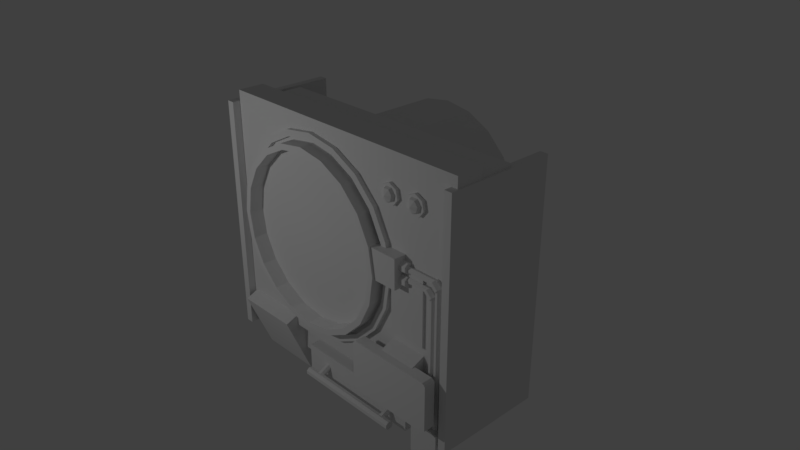 # Source: RadarMonitorsNew2.blend  (saved by Blender 2.79.0; exported with 4.5.12 LTS)
import bpy
from mathutils import Matrix  # noqa: F401  (used for matrix-valued properties, if any)

bpy.ops.wm.read_factory_settings(use_empty=True)
scene = bpy.context.scene
scene.name = 'Scene'

# ---- collections
col_collection_1 = bpy.data.collections.new('Collection 1'); scene.collection.children.link(col_collection_1)

# ---- world
world_world = bpy.data.worlds.new('World'); scene.world = world_world
world_world.color = (0.05088, 0.05088, 0.05088)
world_world.use_sun_shadow = False
world_world.sun_shadow_jitter_overblur = 0.0
world_world.cycles.sampling_method = 'MANUAL'

# ---- cameras
cam_camera = bpy.data.cameras.new('Camera')
cam_camera.clip_end = 100.0
cam_camera.lens = 35.0
cam_camera.sensor_width = 32.0
cam_camera.sensor_height = 18.0
cam_camera.ortho_scale = 7.314
cam_camera.dof.focus_distance = 0.0
cam_camera.dof.aperture_fstop = 128.0

# ---- lights
light_lamp = bpy.data.lights.new('Lamp', 'POINT')
light_lamp.transmission_factor = 0.0
light_lamp.cutoff_distance = 30.0
light_lamp.energy = 100.0
light_lamp.shadow_buffer_clip_start = 1.001
light_lamp.shadow_soft_size = 0.1
light_lamp.shadow_maximum_resolution = 0.006
light_lamp.use_absolute_resolution = True

# ---- meshes
me_cube_015 = bpy.data.meshes.new('Cube.015')
me_cube_015.from_pydata([(-1.0, -1.0, -1.0), (-1.0, -1.0, 1.0), (-1.0, 1.0, -1.0), (-1.0, 1.0, 1.0), (1.0, -1.0, -1.0), (1.0, -1.0, 1.0), (1.0, 1.0, -1.0), (1.0, 1.0, 1.0)], [], [(0, 1, 3, 2), (2, 3, 7, 6), (6, 7, 5, 4), (4, 5, 1, 0), (2, 6, 4, 0), (7, 3, 1, 5)])
me_cube_015.use_remesh_preserve_volume = False
me_cube_015.use_remesh_preserve_attributes = False
me_cube_015.use_mirror_vertex_groups = False
me_cube_015.update()
me_cylinder_020 = bpy.data.meshes.new('Cylinder.020')
me_cylinder_020.from_pydata([(0.0, 1.0, -1.0), (0.0, 1.0, 1.0), (0.7818, 0.6235, -1.0), (0.7818, 0.6235, 1.0), (0.9749, -0.2225, -1.0), (0.9749, -0.2225, 1.0), (0.4339, -0.901, -1.0), (0.4339, -0.901, 1.0), (-0.4339, -0.901, -1.0), (-0.4339, -0.901, 1.0), (-0.9749, -0.2225, -1.0), (-0.9749, -0.2225, 1.0), (-0.7818, 0.6235, -1.0), (-0.7818, 0.6235, 1.0)], [], [(0, 1, 3, 2), (2, 3, 5, 4), (4, 5, 7, 6), (6, 7, 9, 8), (8, 9, 11, 10), (3, 1, 13, 11, 9, 7, 5), (10, 11, 13, 12), (12, 13, 1, 0), (0, 2, 4, 6, 8, 10, 12)])
me_cylinder_020.use_remesh_preserve_volume = False
me_cylinder_020.use_remesh_preserve_attributes = False
me_cylinder_020.use_mirror_vertex_groups = False
me_cylinder_020.update()
me_cylinder_017 = bpy.data.meshes.new('Cylinder.017')
me_cylinder_017.from_pydata([(0.0, 1.0, -1.0), (0.0, 1.0, 1.0), (0.7818, 0.6235, -1.0), (0.7818, 0.6235, 1.0), (0.9749, -0.2225, -1.0), (0.9749, -0.2225, 1.0), (0.4339, -0.901, -1.0), (0.4339, -0.901, 1.0), (-0.4339, -0.901, -1.0), (-0.4339, -0.901, 1.0), (-0.9749, -0.2225, -1.0), (-0.9749, -0.2225, 1.0), (-0.7818, 0.6235, -1.0), (-0.7818, 0.6235, 1.0)], [], [(0, 1, 3, 2), (2, 3, 5, 4), (4, 5, 7, 6), (6, 7, 9, 8), (8, 9, 11, 10), (3, 1, 13, 11, 9, 7, 5), (10, 11, 13, 12), (12, 13, 1, 0), (0, 2, 4, 6, 8, 10, 12)])
me_cylinder_017.use_remesh_preserve_volume = False
me_cylinder_017.use_remesh_preserve_attributes = False
me_cylinder_017.use_mirror_vertex_groups = False
me_cylinder_017.update()
me_sphere = bpy.data.meshes.new('Sphere')
me_sphere.from_pydata([(0.0, 0.7071, 0.7071), (0.0, 1.0, -4.371e-08), (0.0, 0.7071, -0.7071), (0.5528, 0.4409, 0.7071), (0.7818, 0.6235, -4.371e-08), (0.5528, 0.4409, -0.7071), (0.6894, -0.1573, 0.7071), (0.9749, -0.2225, -4.371e-08), (0.6894, -0.1573, -0.7071), (0.3068, -0.6371, 0.7071), (0.4339, -0.901, -4.371e-08), (0.3068, -0.6371, -0.7071), (-0.3068, -0.6371, 0.7071), (-0.4339, -0.901, -4.371e-08), (-0.3068, -0.6371, -0.7071), (-8.523e-08, -1.069e-07, 1.0), (-0.6894, -0.1573, 0.7071), (-0.9749, -0.2225, -4.371e-08), (-0.6894, -0.1573, -0.7071), (-0.5528, 0.4409, 0.7071), (-0.7818, 0.6235, -4.371e-08), (-0.5528, 0.4409, -0.7071), (0.0, -8.742e-08, -1.0)], [], [(1, 0, 3, 4), (2, 1, 4, 5), (0, 15, 3), (22, 2, 5), (5, 4, 7, 8), (3, 15, 6), (22, 5, 8), (4, 3, 6, 7), (8, 7, 10, 11), (6, 15, 9), (22, 8, 11), (7, 6, 9, 10), (10, 9, 12, 13), (11, 10, 13, 14), (9, 15, 12), (22, 11, 14), (22, 14, 18), (13, 12, 16, 17), (14, 13, 17, 18), (12, 15, 16), (22, 18, 21), (17, 16, 19, 20), (18, 17, 20, 21), (16, 15, 19), (22, 21, 2), (20, 19, 0, 1), (21, 20, 1, 2), (19, 15, 0)])
me_sphere.use_remesh_preserve_volume = False
me_sphere.use_remesh_preserve_attributes = False
me_sphere.use_mirror_vertex_groups = False
me_sphere.update()
me_cube_012 = bpy.data.meshes.new('Cube.012')
me_cube_012.from_pydata([(-0.9736, -1.0, -0.9482), (-0.9736, -1.0, 0.9482), (-0.9736, 1.0, -0.9482), (-0.9736, 1.0, 0.9482), (0.9736, -1.0, -0.9482), (0.9736, -1.0, 0.9482), (0.9736, 1.0, -0.9482), (0.9736, 1.0, 0.9482), (0.9283, 1.0, -1.0), (0.9283, 1.0, 1.0), (0.9283, -1.0, -1.0), (0.9283, -1.0, 1.0), (-0.9252, 1.0, -1.0), (-0.9252, -1.0, 1.0), (-0.9252, 1.0, 1.0), (-0.9252, -1.0, -1.0), (-1.0, -1.0, 0.8929), (-1.0, 1.0, 0.8929), (1.0, 1.0, 0.8929), (1.0, -1.0, 0.8929), (0.9283, -1.0, 0.8929), (0.9283, 1.0, 0.8929), (-0.9252, 1.0, 0.8929), (-0.9252, -1.0, 0.8929), (-1.0, 1.0, -0.8919), (1.0, 1.0, -0.8919), (1.0, -1.0, -0.8919), (0.9283, -1.0, -0.8919), (0.9283, 1.0, -0.8919), (-0.9252, 1.0, -0.8919), (-0.9252, -1.0, -0.8919), (-1.0, -1.0, -0.8919)], [], [(16, 1, 3, 17), (21, 9, 7, 18), (18, 7, 5, 19), (23, 13, 1, 16), (8, 6, 4, 10), (14, 3, 1, 13), (7, 9, 11, 5), (12, 8, 10, 15), (19, 5, 11, 20), (22, 14, 9, 21), (17, 3, 14, 22), (2, 12, 15, 0), (9, 14, 13, 11), (20, 11, 13, 23), (27, 20, 23, 30), (24, 17, 22, 29), (29, 22, 21, 28), (26, 19, 20, 27), (30, 23, 16, 31), (25, 18, 19, 26), (28, 21, 18, 25), (31, 16, 17, 24), (0, 31, 24, 2), (8, 28, 25, 6), (6, 25, 26, 4), (15, 30, 31, 0), (4, 26, 27, 10), (12, 29, 28, 8), (2, 24, 29, 12), (10, 27, 30, 15)])
me_cube_012.use_remesh_preserve_volume = False
me_cube_012.use_remesh_preserve_attributes = False
me_cube_012.use_mirror_vertex_groups = False
me_cube_012.update()
me_cube_011 = bpy.data.meshes.new('Cube.011')
me_cube_011.from_pydata([(-1.0, -1.0, -1.0), (-1.0, -1.0, 1.0), (-1.0, 1.0, -1.0), (-1.0, 1.0, 1.0), (1.0, -1.0, -1.0), (1.0, -1.0, 1.0), (1.0, 1.0, -1.0), (1.0, 1.0, 1.0)], [], [(0, 1, 3, 2), (2, 3, 7, 6), (6, 7, 5, 4), (4, 5, 1, 0), (2, 6, 4, 0), (7, 3, 1, 5)])
me_cube_011.use_remesh_preserve_volume = False
me_cube_011.use_remesh_preserve_attributes = False
me_cube_011.use_mirror_vertex_groups = False
me_cube_011.update()
me_cube_010 = bpy.data.meshes.new('Cube.010')
me_cube_010.from_pydata([(-1.0, -1.0, -1.0), (-1.0, -1.0, 1.0), (-1.0, 1.0, -1.0), (-1.0, 1.0, 1.0), (1.0, -1.0, -1.0), (1.0, -1.0, 1.0), (1.0, 1.0, -1.0), (1.0, 1.0, 1.0), (-0.5689, 1.0, -1.23), (-0.5689, 1.0, 1.23), (-0.5689, -1.0, -1.23), (-0.5689, -1.0, 1.23), (0.5556, 1.0, 1.23), (0.5556, -1.0, -1.23), (0.5556, 1.0, -1.23), (0.5556, -1.0, 1.23)], [], [(0, 1, 3, 2), (14, 12, 7, 6), (6, 7, 5, 4), (10, 11, 1, 0), (14, 6, 4, 13), (9, 3, 1, 11), (12, 9, 11, 15), (2, 8, 10, 0), (13, 15, 11, 10), (2, 3, 9, 8), (4, 5, 15, 13), (7, 12, 15, 5), (8, 14, 13, 10), (8, 9, 12, 14)])
me_cube_010.use_remesh_preserve_volume = False
me_cube_010.use_remesh_preserve_attributes = False
me_cube_010.use_mirror_vertex_groups = False
me_cube_010.update()
me_cylinder_007 = bpy.data.meshes.new('Cylinder.007')
me_cylinder_007.from_pydata([(0.0, 1.0, -1.0), (0.0, 1.0, 1.0), (0.7818, 0.6235, -1.0), (0.7818, 0.6235, 1.0), (0.9749, -0.2225, -1.0), (0.9749, -0.2225, 1.0), (0.4339, -0.901, -1.0), (0.4339, -0.901, 1.0), (-0.4339, -0.901, -1.0), (-0.4339, -0.901, 1.0), (-0.9749, -0.2225, -1.0), (-0.9749, -0.2225, 1.0), (-0.7818, 0.6235, -1.0), (-0.7818, 0.6235, 1.0)], [], [(0, 1, 3, 2), (2, 3, 5, 4), (4, 5, 7, 6), (6, 7, 9, 8), (8, 9, 11, 10), (3, 1, 13, 11, 9, 7, 5), (10, 11, 13, 12), (12, 13, 1, 0), (0, 2, 4, 6, 8, 10, 12)])
me_cylinder_007.use_remesh_preserve_volume = False
me_cylinder_007.use_remesh_preserve_attributes = False
me_cylinder_007.use_mirror_vertex_groups = False
me_cylinder_007.update()
me_cube_008 = bpy.data.meshes.new('Cube.008')
me_cube_008.from_pydata([(-1.0, -1.0, -1.0), (-1.0, -1.0, 1.0), (-1.0, 1.0, -1.0), (-1.0, 1.0, 1.0), (1.0, -1.0, -1.0), (1.0, -1.0, 1.0), (1.0, 1.0, -1.0), (1.0, 1.0, 1.0)], [], [(0, 1, 3, 2), (2, 3, 7, 6), (6, 7, 5, 4), (4, 5, 1, 0), (2, 6, 4, 0), (7, 3, 1, 5)])
me_cube_008.use_remesh_preserve_volume = False
me_cube_008.use_remesh_preserve_attributes = False
me_cube_008.use_mirror_vertex_groups = False
me_cube_008.update()
me_cube_006 = bpy.data.meshes.new('Cube.006')
me_cube_006.from_pydata([(-1.0, -1.0, -1.0), (-1.0, -1.0, 1.0), (-1.0, 1.0, -1.0), (-1.0, 1.0, 1.0), (1.0, -1.0, -1.0), (1.0, -1.0, 1.0), (1.0, 1.0, -1.0), (1.0, 1.0, 1.0)], [], [(0, 1, 3, 2), (2, 3, 7, 6), (6, 7, 5, 4), (4, 5, 1, 0), (2, 6, 4, 0), (7, 3, 1, 5)])
me_cube_006.use_remesh_preserve_volume = False
me_cube_006.use_remesh_preserve_attributes = False
me_cube_006.use_mirror_vertex_groups = False
me_cube_006.update()
me_cube_002 = bpy.data.meshes.new('Cube.002')
me_cube_002.from_pydata([(-1.0, -1.0, -1.0), (-1.0, -1.0, 1.0), (-1.0, 1.0, -1.0), (-1.0, 1.0, 1.0), (1.0, -1.0, -1.0), (1.0, -1.0, 1.0), (1.0, 1.0, -1.0), (1.0, 1.0, 1.0)], [], [(0, 1, 3, 2), (2, 3, 7, 6), (6, 7, 5, 4), (4, 5, 1, 0), (2, 6, 4, 0), (7, 3, 1, 5)])
me_cube_002.use_remesh_preserve_volume = False
me_cube_002.use_remesh_preserve_attributes = False
me_cube_002.use_mirror_vertex_groups = False
me_cube_002.update()
me_cube_003 = bpy.data.meshes.new('Cube.003')
me_cube_003.from_pydata([(-1.0, -1.0, -1.0), (-1.0, -1.0, 1.0), (-1.0, 1.0, -1.0), (-1.0, 1.0, 1.0), (1.0, -1.0, -1.0), (1.0, -1.0, 1.0), (1.0, 1.0, -1.0), (1.0, 1.0, 1.0)], [], [(0, 1, 3, 2), (2, 3, 7, 6), (6, 7, 5, 4), (4, 5, 1, 0), (2, 6, 4, 0), (7, 3, 1, 5)])
me_cube_003.use_remesh_preserve_volume = False
me_cube_003.use_remesh_preserve_attributes = False
me_cube_003.use_mirror_vertex_groups = False
me_cube_003.update()
me_cube_004 = bpy.data.meshes.new('Cube.004')
me_cube_004.from_pydata([(-1.0, -1.0, -1.0), (-1.0, -1.0, 1.0), (-1.0, 1.0, -1.0), (-1.0, 1.0, 1.0), (1.0, -1.0, -1.0), (1.0, -1.0, 1.0), (1.0, 1.0, -1.0), (1.0, 1.0, 1.0)], [], [(0, 1, 3, 2), (2, 3, 7, 6), (6, 7, 5, 4), (4, 5, 1, 0), (2, 6, 4, 0), (7, 3, 1, 5)])
me_cube_004.use_remesh_preserve_volume = False
me_cube_004.use_remesh_preserve_attributes = False
me_cube_004.use_mirror_vertex_groups = False
me_cube_004.update()
me_cube_007 = bpy.data.meshes.new('Cube.007')
me_cube_007.from_pydata([(-1.0, -1.0, -1.0), (-1.0, -1.0, 1.0), (-1.0, 1.0, -1.0), (-1.0, 1.0, 1.0), (1.0, -1.0, -1.0), (1.0, -1.0, 1.0), (1.0, 1.0, -1.0), (1.0, 1.0, 1.0)], [], [(0, 1, 3, 2), (2, 3, 7, 6), (6, 7, 5, 4), (4, 5, 1, 0), (2, 6, 4, 0), (7, 3, 1, 5)])
me_cube_007.use_remesh_preserve_volume = False
me_cube_007.use_remesh_preserve_attributes = False
me_cube_007.use_mirror_vertex_groups = False
me_cube_007.update()
me_cylinder_005 = bpy.data.meshes.new('Cylinder.005')
me_cylinder_005.from_pydata([(0.0, 1.0, -1.0), (0.0, 1.0, 1.0), (0.309, 0.9511, -1.0), (0.309, 0.9511, 1.0), (0.5878, 0.809, -1.0), (0.5878, 0.809, 1.0), (0.809, 0.5878, -1.0), (0.809, 0.5878, 1.0), (0.9511, 0.309, -1.0), (0.9511, 0.309, 1.0), (1.0, -4.371e-08, -1.0), (1.0, -4.371e-08, 1.0), (0.9511, -0.309, -1.0), (0.9511, -0.309, 1.0), (0.809, -0.5878, -1.0), (0.809, -0.5878, 1.0), (0.5878, -0.809, -1.0), (0.5878, -0.809, 1.0), (0.309, -0.9511, -1.0), (0.309, -0.9511, 1.0), (-3.258e-07, -1.0, -1.0), (-3.258e-07, -1.0, 1.0), (-0.309, -0.9511, -1.0), (-0.309, -0.9511, 1.0), (-0.5878, -0.809, -1.0), (-0.5878, -0.809, 1.0), (-0.809, -0.5878, -1.0), (-0.809, -0.5878, 1.0), (-0.9511, -0.309, -1.0), (-0.9511, -0.309, 1.0), (-1.0, 9.656e-07, -1.0), (-1.0, 9.656e-07, 1.0), (-0.9511, 0.309, -1.0), (-0.9511, 0.309, 1.0), (-0.809, 0.5878, -1.0), (-0.809, 0.5878, 1.0), (-0.5878, 0.809, -1.0), (-0.5878, 0.809, 1.0), (-0.309, 0.9511, -1.0), (-0.309, 0.9511, 1.0), (3.717e-09, 0.936, -1.0), (0.2893, 0.8902, -1.0), (0.5502, 0.7573, -1.0), (0.7573, 0.5502, -1.0), (0.8902, 0.2893, -1.0), (0.936, -2.223e-08, -1.0), (0.8902, -0.2893, -1.0), (0.7573, -0.5502, -1.0), (0.5502, -0.7573, -1.0), (0.2893, -0.8902, -1.0), (-3.013e-07, -0.936, -1.0), (-0.2893, -0.8902, -1.0), (-0.5502, -0.7573, -1.0), (-0.7573, -0.5502, -1.0), (-0.8902, -0.2893, -1.0), (-0.936, 9.225e-07, -1.0), (-0.8902, 0.2893, -1.0), (-0.7573, 0.5502, -1.0), (-0.5502, 0.7573, -1.0), (-0.2893, 0.8902, -1.0), (1.788e-07, 0.936, 0.5266), (0.2893, 0.8902, 0.5266), (0.5502, 0.7573, 0.5266), (0.7573, 0.5502, 0.5266), (0.8902, 0.2893, 0.5266), (0.936, -3.061e-08, 0.5266), (0.8902, -0.2893, 0.5266), (0.7573, -0.5502, 0.5266), (0.5502, -0.7573, 0.5266), (0.2893, -0.8902, 0.5266), (-1.262e-07, -0.936, 0.5266), (-0.2893, -0.8902, 0.5266), (-0.5502, -0.7573, 0.5266), (-0.7573, -0.5502, 0.5266), (-0.8902, -0.2893, 0.5266), (-0.936, 9.141e-07, 0.5266), (-0.8902, 0.2893, 0.5266), (-0.7573, 0.5502, 0.5266), (-0.5502, 0.7573, 0.5266), (-0.2893, 0.8902, 0.5266)], [], [(0, 1, 3, 2), (2, 3, 5, 4), (4, 5, 7, 6), (6, 7, 9, 8), (8, 9, 11, 10), (10, 11, 13, 12), (12, 13, 15, 14), (14, 15, 17, 16), (16, 17, 19, 18), (18, 19, 21, 20), (20, 21, 23, 22), (22, 23, 25, 24), (24, 25, 27, 26), (26, 27, 29, 28), (28, 29, 31, 30), (30, 31, 33, 32), (32, 33, 35, 34), (34, 35, 37, 36), (3, 1, 39, 37, 35, 33, 31, 29, 27, 25, 23, 21, 19, 17, 15, 13, 11, 9, 7, 5), (36, 37, 39, 38), (38, 39, 1, 0), (8, 10, 45, 44), (52, 53, 73, 72), (18, 20, 50, 49), (28, 30, 55, 54), (38, 0, 40, 59), (4, 6, 43, 42), (14, 16, 48, 47), (0, 2, 41, 40), (24, 26, 53, 52), (34, 36, 58, 57), (10, 12, 46, 45), (20, 22, 51, 50), (30, 32, 56, 55), (6, 8, 44, 43), (16, 18, 49, 48), (26, 28, 54, 53), (36, 38, 59, 58), (2, 4, 42, 41), (12, 14, 47, 46), (22, 24, 52, 51), (32, 34, 57, 56), (60, 61, 62, 63, 64, 65, 66, 67, 68, 69, 70, 71, 72, 73, 74, 75, 76, 77, 78, 79), (45, 46, 66, 65), (53, 54, 74, 73), (46, 47, 67, 66), (54, 55, 75, 74), (47, 48, 68, 67), (40, 41, 61, 60), (55, 56, 76, 75), (48, 49, 69, 68), (41, 42, 62, 61), (56, 57, 77, 76), (49, 50, 70, 69), (42, 43, 63, 62), (57, 58, 78, 77), (50, 51, 71, 70), (43, 44, 64, 63), (58, 59, 79, 78), (51, 52, 72, 71), (44, 45, 65, 64), (59, 40, 60, 79)])
me_cylinder_005.use_remesh_preserve_volume = False
me_cylinder_005.use_remesh_preserve_attributes = False
me_cylinder_005.use_mirror_vertex_groups = False
me_cylinder_005.update()
me_cylinder_008 = bpy.data.meshes.new('Cylinder.008')
me_cylinder_008.from_pydata([(0.0, 1.0, -1.0), (0.0, 1.0, 1.0), (0.7818, 0.6235, -1.0), (0.7818, 0.6235, 1.0), (0.9749, -0.2225, -1.0), (0.9749, -0.2225, 1.0), (0.4339, -0.901, -1.0), (0.4339, -0.901, 1.0), (-0.4339, -0.901, -1.0), (-0.4339, -0.901, 1.0), (-0.9749, -0.2225, -1.0), (-0.9749, -0.2225, 1.0), (-0.7818, 0.6235, -1.0), (-0.7818, 0.6235, 1.0)], [], [(0, 1, 3, 2), (2, 3, 5, 4), (4, 5, 7, 6), (6, 7, 9, 8), (8, 9, 11, 10), (3, 1, 13, 11, 9, 7, 5), (10, 11, 13, 12), (12, 13, 1, 0), (0, 2, 4, 6, 8, 10, 12)])
me_cylinder_008.use_remesh_preserve_volume = False
me_cylinder_008.use_remesh_preserve_attributes = False
me_cylinder_008.use_mirror_vertex_groups = False
me_cylinder_008.update()
me_cylinder_009 = bpy.data.meshes.new('Cylinder.009')
me_cylinder_009.from_pydata([(0.0, 1.0, -1.0), (0.0, 1.0, 1.0), (0.7818, 0.6235, -1.0), (0.7818, 0.6235, 1.0), (0.9749, -0.2225, -1.0), (0.9749, -0.2225, 1.0), (0.4339, -0.901, -1.0), (0.4339, -0.901, 1.0), (-0.4339, -0.901, -1.0), (-0.4339, -0.901, 1.0), (-0.9749, -0.2225, -1.0), (-0.9749, -0.2225, 1.0), (-0.7818, 0.6235, -1.0), (-0.7818, 0.6235, 1.0)], [], [(0, 1, 3, 2), (2, 3, 5, 4), (4, 5, 7, 6), (6, 7, 9, 8), (8, 9, 11, 10), (3, 1, 13, 11, 9, 7, 5), (10, 11, 13, 12), (12, 13, 1, 0), (0, 2, 4, 6, 8, 10, 12)])
me_cylinder_009.use_remesh_preserve_volume = False
me_cylinder_009.use_remesh_preserve_attributes = False
me_cylinder_009.use_mirror_vertex_groups = False
me_cylinder_009.update()
me_cylinder_010 = bpy.data.meshes.new('Cylinder.010')
me_cylinder_010.from_pydata([(0.0, 1.0, -1.0), (0.0, 1.0, 1.0), (0.7818, 0.6235, -1.0), (0.7818, 0.6235, 1.0), (0.9749, -0.2225, -1.0), (0.9749, -0.2225, 1.0), (0.4339, -0.901, -1.0), (0.4339, -0.901, 1.0), (-0.4339, -0.901, -1.0), (-0.4339, -0.901, 1.0), (-0.9749, -0.2225, -1.0), (-0.9749, -0.2225, 1.0), (-0.7818, 0.6235, -1.0), (-0.7818, 0.6235, 1.0)], [], [(0, 1, 3, 2), (2, 3, 5, 4), (4, 5, 7, 6), (6, 7, 9, 8), (8, 9, 11, 10), (3, 1, 13, 11, 9, 7, 5), (10, 11, 13, 12), (12, 13, 1, 0), (0, 2, 4, 6, 8, 10, 12)])
me_cylinder_010.use_remesh_preserve_volume = False
me_cylinder_010.use_remesh_preserve_attributes = False
me_cylinder_010.use_mirror_vertex_groups = False
me_cylinder_010.update()
me_cylinder_011 = bpy.data.meshes.new('Cylinder.011')
me_cylinder_011.from_pydata([(0.0, 1.0, -1.0), (0.0, 1.0, 1.0), (0.7818, 0.6235, -1.0), (0.7818, 0.6235, 1.0), (0.9749, -0.2225, -1.0), (0.9749, -0.2225, 1.0), (0.4339, -0.901, -1.0), (0.4339, -0.901, 1.0), (-0.4339, -0.901, -1.0), (-0.4339, -0.901, 1.0), (-0.9749, -0.2225, -1.0), (-0.9749, -0.2225, 1.0), (-0.7818, 0.6235, -1.0), (-0.7818, 0.6235, 1.0)], [], [(0, 1, 3, 2), (2, 3, 5, 4), (4, 5, 7, 6), (6, 7, 9, 8), (8, 9, 11, 10), (3, 1, 13, 11, 9, 7, 5), (10, 11, 13, 12), (12, 13, 1, 0), (0, 2, 4, 6, 8, 10, 12)])
me_cylinder_011.use_remesh_preserve_volume = False
me_cylinder_011.use_remesh_preserve_attributes = False
me_cylinder_011.use_mirror_vertex_groups = False
me_cylinder_011.update()
me_cylinder_014 = bpy.data.meshes.new('Cylinder.014')
me_cylinder_014.from_pydata([(0.0, 1.0, -1.0), (0.0, 1.0, 1.0), (0.7818, 0.6235, -1.0), (0.7818, 0.6235, 1.0), (0.9749, -0.2225, -1.0), (0.9749, -0.2225, 1.0), (0.4339, -0.901, -1.0), (0.4339, -0.901, 1.0), (-0.4339, -0.901, -1.0), (-0.4339, -0.901, 1.0), (-0.9749, -0.2225, -1.0), (-0.9749, -0.2225, 1.0), (-0.7818, 0.6235, -1.0), (-0.7818, 0.6235, 1.0)], [], [(0, 1, 3, 2), (2, 3, 5, 4), (4, 5, 7, 6), (6, 7, 9, 8), (8, 9, 11, 10), (3, 1, 13, 11, 9, 7, 5), (10, 11, 13, 12), (12, 13, 1, 0), (0, 2, 4, 6, 8, 10, 12)])
me_cylinder_014.use_remesh_preserve_volume = False
me_cylinder_014.use_remesh_preserve_attributes = False
me_cylinder_014.use_mirror_vertex_groups = False
me_cylinder_014.update()
me_cylinder_013 = bpy.data.meshes.new('Cylinder.013')
me_cylinder_013.from_pydata([(0.0, 1.0, -1.0), (0.0, 1.0, 1.0), (0.7818, 0.6235, -1.0), (0.7818, 0.6235, 1.0), (0.9749, -0.2225, -1.0), (0.9749, -0.2225, 1.0), (0.4339, -0.901, -1.0), (0.4339, -0.901, 1.0), (-0.4339, -0.901, -1.0), (-0.4339, -0.901, 1.0), (-0.9749, -0.2225, -1.0), (-0.9749, -0.2225, 1.0), (-0.7818, 0.6235, -1.0), (-0.7818, 0.6235, 1.0)], [], [(0, 1, 3, 2), (2, 3, 5, 4), (4, 5, 7, 6), (6, 7, 9, 8), (8, 9, 11, 10), (3, 1, 13, 11, 9, 7, 5), (10, 11, 13, 12), (12, 13, 1, 0), (0, 2, 4, 6, 8, 10, 12)])
me_cylinder_013.use_remesh_preserve_volume = False
me_cylinder_013.use_remesh_preserve_attributes = False
me_cylinder_013.use_mirror_vertex_groups = False
me_cylinder_013.update()
me_cylinder_012 = bpy.data.meshes.new('Cylinder.012')
me_cylinder_012.from_pydata([(0.0, 1.0, -1.0), (0.0, 1.0, 1.0), (0.7818, 0.6235, -1.0), (0.7818, 0.6235, 1.0), (0.9749, -0.2225, -1.0), (0.9749, -0.2225, 1.0), (0.4339, -0.901, -1.0), (0.4339, -0.901, 1.0), (-0.4339, -0.901, -1.0), (-0.4339, -0.901, 1.0), (-0.9749, -0.2225, -1.0), (-0.9749, -0.2225, 1.0), (-0.7818, 0.6235, -1.0), (-0.7818, 0.6235, 1.0)], [], [(0, 1, 3, 2), (2, 3, 5, 4), (4, 5, 7, 6), (6, 7, 9, 8), (8, 9, 11, 10), (3, 1, 13, 11, 9, 7, 5), (10, 11, 13, 12), (12, 13, 1, 0), (0, 2, 4, 6, 8, 10, 12)])
me_cylinder_012.use_remesh_preserve_volume = False
me_cylinder_012.use_remesh_preserve_attributes = False
me_cylinder_012.use_mirror_vertex_groups = False
me_cylinder_012.update()
me_cube_013 = bpy.data.meshes.new('Cube.013')
me_cube_013.from_pydata([(-1.0, -1.0, -1.0), (-1.0, -1.0, 1.0), (-1.0, 1.0, -1.0), (-1.0, 1.0, 1.0), (1.0, -1.0, -1.0), (1.0, -1.0, 1.0), (1.0, 1.0, -1.0), (1.0, 1.0, 1.0)], [], [(0, 1, 3, 2), (2, 3, 7, 6), (6, 7, 5, 4), (4, 5, 1, 0), (2, 6, 4, 0), (7, 3, 1, 5)])
me_cube_013.use_remesh_preserve_volume = False
me_cube_013.use_remesh_preserve_attributes = False
me_cube_013.use_mirror_vertex_groups = False
me_cube_013.update()
me_cube_014 = bpy.data.meshes.new('Cube.014')
me_cube_014.from_pydata([(-1.0, -1.0, -1.0), (-1.0, -1.0, 1.0), (-1.0, 1.0, -1.0), (-1.0, 1.0, 1.0), (1.0, -1.0, -1.0), (1.0, -1.0, 1.0), (1.0, 1.0, -1.0), (1.0, 1.0, 1.0)], [], [(0, 1, 3, 2), (2, 3, 7, 6), (6, 7, 5, 4), (4, 5, 1, 0), (2, 6, 4, 0), (7, 3, 1, 5)])
me_cube_014.use_remesh_preserve_volume = False
me_cube_014.use_remesh_preserve_attributes = False
me_cube_014.use_mirror_vertex_groups = False
me_cube_014.update()
me_cylinder_016 = bpy.data.meshes.new('Cylinder.016')
me_cylinder_016.from_pydata([(0.0, 1.0, -1.0), (0.0, 1.0, 1.0), (0.309, 0.9511, -1.0), (0.309, 0.9511, 1.0), (0.5878, 0.809, -1.0), (0.5878, 0.809, 1.0), (0.809, 0.5878, -1.0), (0.809, 0.5878, 1.0), (0.9511, 0.309, -1.0), (0.9511, 0.309, 1.0), (1.0, -4.371e-08, -1.0), (1.0, -4.371e-08, 1.0), (0.9511, -0.309, -1.0), (0.9511, -0.309, 1.0), (0.809, -0.5878, -1.0), (0.809, -0.5878, 1.0), (0.5878, -0.809, -1.0), (0.5878, -0.809, 1.0), (0.309, -0.9511, -1.0), (0.309, -0.9511, 1.0), (-3.258e-07, -1.0, -1.0), (-3.258e-07, -1.0, 1.0), (-0.309, -0.9511, -1.0), (-0.309, -0.9511, 1.0), (-0.5878, -0.809, -1.0), (-0.5878, -0.809, 1.0), (-0.809, -0.5878, -1.0), (-0.809, -0.5878, 1.0), (-0.9511, -0.309, -1.0), (-0.9511, -0.309, 1.0), (-1.0, 9.656e-07, -1.0), (-1.0, 9.656e-07, 1.0), (-0.9511, 0.309, -1.0), (-0.9511, 0.309, 1.0), (-0.809, 0.5878, -1.0), (-0.809, 0.5878, 1.0), (-0.5878, 0.809, -1.0), (-0.5878, 0.809, 1.0), (-0.309, 0.9511, -1.0), (-0.309, 0.9511, 1.0), (3.717e-09, 0.936, -1.0), (0.2893, 0.8902, -1.0), (0.5502, 0.7573, -1.0), (0.7573, 0.5502, -1.0), (0.8902, 0.2893, -1.0), (0.936, -2.223e-08, -1.0), (0.8902, -0.2893, -1.0), (0.7573, -0.5502, -1.0), (0.5502, -0.7573, -1.0), (0.2893, -0.8902, -1.0), (-3.013e-07, -0.936, -1.0), (-0.2893, -0.8902, -1.0), (-0.5502, -0.7573, -1.0), (-0.7573, -0.5502, -1.0), (-0.8902, -0.2893, -1.0), (-0.936, 9.225e-07, -1.0), (-0.8902, 0.2893, -1.0), (-0.7573, 0.5502, -1.0), (-0.5502, 0.7573, -1.0), (-0.2893, 0.8902, -1.0), (1.788e-07, 0.936, 0.5266), (0.2893, 0.8902, 0.5266), (0.5502, 0.7573, 0.5266), (0.7573, 0.5502, 0.5266), (0.8902, 0.2893, 0.5266), (0.936, -3.061e-08, 0.5266), (0.8902, -0.2893, 0.5266), (0.7573, -0.5502, 0.5266), (0.5502, -0.7573, 0.5266), (0.2893, -0.8902, 0.5266), (-1.262e-07, -0.936, 0.5266), (-0.2893, -0.8902, 0.5266), (-0.5502, -0.7573, 0.5266), (-0.7573, -0.5502, 0.5266), (-0.8902, -0.2893, 0.5266), (-0.936, 9.141e-07, 0.5266), (-0.8902, 0.2893, 0.5266), (-0.7573, 0.5502, 0.5266), (-0.5502, 0.7573, 0.5266), (-0.2893, 0.8902, 0.5266)], [], [(0, 1, 3, 2), (2, 3, 5, 4), (4, 5, 7, 6), (6, 7, 9, 8), (8, 9, 11, 10), (10, 11, 13, 12), (12, 13, 15, 14), (14, 15, 17, 16), (16, 17, 19, 18), (18, 19, 21, 20), (20, 21, 23, 22), (22, 23, 25, 24), (24, 25, 27, 26), (26, 27, 29, 28), (28, 29, 31, 30), (30, 31, 33, 32), (32, 33, 35, 34), (34, 35, 37, 36), (3, 1, 39, 37, 35, 33, 31, 29, 27, 25, 23, 21, 19, 17, 15, 13, 11, 9, 7, 5), (36, 37, 39, 38), (38, 39, 1, 0), (8, 10, 45, 44), (52, 53, 73, 72), (18, 20, 50, 49), (28, 30, 55, 54), (38, 0, 40, 59), (4, 6, 43, 42), (14, 16, 48, 47), (0, 2, 41, 40), (24, 26, 53, 52), (34, 36, 58, 57), (10, 12, 46, 45), (20, 22, 51, 50), (30, 32, 56, 55), (6, 8, 44, 43), (16, 18, 49, 48), (26, 28, 54, 53), (36, 38, 59, 58), (2, 4, 42, 41), (12, 14, 47, 46), (22, 24, 52, 51), (32, 34, 57, 56), (60, 61, 62, 63, 64, 65, 66, 67, 68, 69, 70, 71, 72, 73, 74, 75, 76, 77, 78, 79), (45, 46, 66, 65), (53, 54, 74, 73), (46, 47, 67, 66), (54, 55, 75, 74), (47, 48, 68, 67), (40, 41, 61, 60), (55, 56, 76, 75), (48, 49, 69, 68), (41, 42, 62, 61), (56, 57, 77, 76), (49, 50, 70, 69), (42, 43, 63, 62), (57, 58, 78, 77), (50, 51, 71, 70), (43, 44, 64, 63), (58, 59, 79, 78), (51, 52, 72, 71), (44, 45, 65, 64), (59, 40, 60, 79)])
me_cylinder_016.use_remesh_preserve_volume = False
me_cylinder_016.use_remesh_preserve_attributes = False
me_cylinder_016.use_mirror_vertex_groups = False
me_cylinder_016.update()
me_cylinder_018 = bpy.data.meshes.new('Cylinder.018')
me_cylinder_018.from_pydata([(0.0, 1.0, -1.0), (0.0, 1.0, 1.0), (0.7818, 0.6235, -1.0), (0.7818, 0.6235, 1.0), (0.9749, -0.2225, -1.0), (0.9749, -0.2225, 1.0), (0.4339, -0.901, -1.0), (0.4339, -0.901, 1.0), (-0.4339, -0.901, -1.0), (-0.4339, -0.901, 1.0), (-0.9749, -0.2225, -1.0), (-0.9749, -0.2225, 1.0), (-0.7818, 0.6235, -1.0), (-0.7818, 0.6235, 1.0)], [], [(0, 1, 3, 2), (2, 3, 5, 4), (4, 5, 7, 6), (6, 7, 9, 8), (8, 9, 11, 10), (3, 1, 13, 11, 9, 7, 5), (10, 11, 13, 12), (12, 13, 1, 0), (0, 2, 4, 6, 8, 10, 12)])
me_cylinder_018.use_remesh_preserve_volume = False
me_cylinder_018.use_remesh_preserve_attributes = False
me_cylinder_018.use_mirror_vertex_groups = False
me_cylinder_018.update()
me_sphere_001 = bpy.data.meshes.new('Sphere.001')
me_sphere_001.from_pydata([(0.0, 0.7071, 0.7071), (0.0, 1.0, -4.371e-08), (0.0, 0.7071, -0.7071), (0.5528, 0.4409, 0.7071), (0.7818, 0.6235, -4.371e-08), (0.5528, 0.4409, -0.7071), (0.6894, -0.1573, 0.7071), (0.9749, -0.2225, -4.371e-08), (0.6894, -0.1573, -0.7071), (0.3068, -0.6371, 0.7071), (0.4339, -0.901, -4.371e-08), (0.3068, -0.6371, -0.7071), (-0.3068, -0.6371, 0.7071), (-0.4339, -0.901, -4.371e-08), (-0.3068, -0.6371, -0.7071), (-8.523e-08, -1.069e-07, 1.0), (-0.6894, -0.1573, 0.7071), (-0.9749, -0.2225, -4.371e-08), (-0.6894, -0.1573, -0.7071), (-0.5528, 0.4409, 0.7071), (-0.7818, 0.6235, -4.371e-08), (-0.5528, 0.4409, -0.7071), (0.0, -8.742e-08, -1.0)], [], [(1, 0, 3, 4), (2, 1, 4, 5), (0, 15, 3), (22, 2, 5), (5, 4, 7, 8), (3, 15, 6), (22, 5, 8), (4, 3, 6, 7), (8, 7, 10, 11), (6, 15, 9), (22, 8, 11), (7, 6, 9, 10), (10, 9, 12, 13), (11, 10, 13, 14), (9, 15, 12), (22, 11, 14), (22, 14, 18), (13, 12, 16, 17), (14, 13, 17, 18), (12, 15, 16), (22, 18, 21), (17, 16, 19, 20), (18, 17, 20, 21), (16, 15, 19), (22, 21, 2), (20, 19, 0, 1), (21, 20, 1, 2), (19, 15, 0)])
me_sphere_001.use_remesh_preserve_volume = False
me_sphere_001.use_remesh_preserve_attributes = False
me_sphere_001.use_mirror_vertex_groups = False
me_sphere_001.update()
me_cylinder_021 = bpy.data.meshes.new('Cylinder.021')
me_cylinder_021.from_pydata([(0.0, 1.0, -1.0), (0.0, 1.0, 1.0), (0.7818, 0.6235, -1.0), (0.7818, 0.6235, 1.0), (0.9749, -0.2225, -1.0), (0.9749, -0.2225, 1.0), (0.4339, -0.901, -1.0), (0.4339, -0.901, 1.0), (-0.4339, -0.901, -1.0), (-0.4339, -0.901, 1.0), (-0.9749, -0.2225, -1.0), (-0.9749, -0.2225, 1.0), (-0.7818, 0.6235, -1.0), (-0.7818, 0.6235, 1.0)], [], [(0, 1, 3, 2), (2, 3, 5, 4), (4, 5, 7, 6), (6, 7, 9, 8), (8, 9, 11, 10), (3, 1, 13, 11, 9, 7, 5), (10, 11, 13, 12), (12, 13, 1, 0), (0, 2, 4, 6, 8, 10, 12)])
me_cylinder_021.use_remesh_preserve_volume = False
me_cylinder_021.use_remesh_preserve_attributes = False
me_cylinder_021.use_mirror_vertex_groups = False
me_cylinder_021.update()
me_cylinder_022 = bpy.data.meshes.new('Cylinder.022')
me_cylinder_022.from_pydata([(0.0, 1.0, -1.0), (0.0, 1.0, 1.0), (0.7818, 0.6235, -1.0), (0.7818, 0.6235, 1.0), (0.9749, -0.2225, -1.0), (0.9749, -0.2225, 1.0), (0.4339, -0.901, -1.0), (0.4339, -0.901, 1.0), (-0.4339, -0.901, -1.0), (-0.4339, -0.901, 1.0), (-0.9749, -0.2225, -1.0), (-0.9749, -0.2225, 1.0), (-0.7818, 0.6235, -1.0), (-0.7818, 0.6235, 1.0)], [], [(0, 1, 3, 2), (2, 3, 5, 4), (4, 5, 7, 6), (6, 7, 9, 8), (8, 9, 11, 10), (3, 1, 13, 11, 9, 7, 5), (10, 11, 13, 12), (12, 13, 1, 0), (0, 2, 4, 6, 8, 10, 12)])
me_cylinder_022.use_remesh_preserve_volume = False
me_cylinder_022.use_remesh_preserve_attributes = False
me_cylinder_022.use_mirror_vertex_groups = False
me_cylinder_022.update()

# ---- objects
ob_cube_011 = bpy.data.objects.new('Cube.011', me_cube_015)
ob_cylinder_011 = bpy.data.objects.new('Cylinder.011', me_cylinder_020)
ob_cylinder = bpy.data.objects.new('Cylinder', me_cylinder_017)
ob_sphere = bpy.data.objects.new('Sphere', me_sphere)
ob_cube_008 = bpy.data.objects.new('Cube.008', me_cube_012)
ob_cube_007 = bpy.data.objects.new('Cube.007', me_cube_011)
ob_cube_006 = bpy.data.objects.new('Cube.006', me_cube_010)
ob_cylinder_002 = bpy.data.objects.new('Cylinder.002', me_cylinder_007)
ob_cube_005 = bpy.data.objects.new('Cube.005', me_cube_008)
ob_cube_003 = bpy.data.objects.new('Cube.003', me_cube_006)
ob_cube = bpy.data.objects.new('Cube', me_cube_002)
ob_lamp = bpy.data.objects.new('Lamp', light_lamp)
ob_camera = bpy.data.objects.new('Camera', cam_camera)
ob_cube_001 = bpy.data.objects.new('Cube.001', me_cube_003)
ob_cube_002 = bpy.data.objects.new('Cube.002', me_cube_004)
ob_cube_004 = bpy.data.objects.new('Cube.004', me_cube_007)
ob_cylinder_001 = bpy.data.objects.new('Cylinder.001', me_cylinder_005)
ob_cylinder_003 = bpy.data.objects.new('Cylinder.003', me_cylinder_008)
ob_cylinder_004 = bpy.data.objects.new('Cylinder.004', me_cylinder_009)
ob_cylinder_005 = bpy.data.objects.new('Cylinder.005', me_cylinder_010)
ob_cylinder_006 = bpy.data.objects.new('Cylinder.006', me_cylinder_011)
ob_cylinder_009 = bpy.data.objects.new('Cylinder.009', me_cylinder_014)
ob_cylinder_008 = bpy.data.objects.new('Cylinder.008', me_cylinder_013)
ob_cylinder_007 = bpy.data.objects.new('Cylinder.007', me_cylinder_012)
ob_cube_009 = bpy.data.objects.new('Cube.009', me_cube_013)
ob_cube_010 = bpy.data.objects.new('Cube.010', me_cube_014)
ob_cylinder_000 = bpy.data.objects.new('Cylinder.000', me_cylinder_016)
ob_cylinder_010 = bpy.data.objects.new('Cylinder.010', me_cylinder_018)
ob_sphere_001 = bpy.data.objects.new('Sphere.001', me_sphere_001)
ob_cylinder_012 = bpy.data.objects.new('Cylinder.012', me_cylinder_021)
ob_cylinder_013 = bpy.data.objects.new('Cylinder.013', me_cylinder_022)

# ---- transforms, parenting, visibility, modifiers, constraints
ob_cube_011.location = (0.3183, -0.3634, -1.629)
ob_cube_011.scale = (0.9356, 0.1847, 0.1847)
ob_cube_011.lineart.crease_threshold = 0.0
ob_cylinder_011.location = (0.3446, -0.71, -1.708)
ob_cylinder_011.rotation_euler = (-1.344e-07, 1.571, 0.0)
ob_cylinder_011.scale = (0.05824, 0.05824, 0.791)
ob_cylinder_011.lineart.crease_threshold = 0.0
ob_cylinder.location = (0.9623, -0.3906, 1.326)
ob_cylinder.rotation_euler = (-1.571, 3.142, 1.152e-14)
ob_cylinder.scale = (0.1426, 0.1426, 0.1426)
ob_cylinder.lineart.crease_threshold = 0.0
ob_sphere.location = (0.9623, -0.489, 1.326)
ob_sphere.rotation_euler = (-1.571, -2.22e-16, 2.22e-16)
ob_sphere.scale = (0.1217, 0.1217, 0.1217)
ob_sphere.lineart.crease_threshold = 0.0
ob_cube_008.location = (1.207, -0.7181, -1.021)
ob_cube_008.scale = (0.6243, 0.07815, 0.353)
ob_cube_008.lineart.crease_threshold = 0.0
ob_cube_007.location = (-1.443, -0.05498, -1.488)
ob_cube_007.rotation_euler = (0.3983, 8.612e-17, 1.738e-17)
ob_cube_007.scale = (0.476, 0.476, 0.476)
ob_cube_007.lineart.crease_threshold = 0.0
ob_cube_006.location = (1.633, -0.5178, -1.744)
ob_cube_006.scale = (0.2098, 0.09924, 0.2098)
ob_cube_006.lineart.crease_threshold = 0.0
ob_cylinder_002.location = (1.211, -0.5276, 0.5082)
ob_cylinder_002.rotation_euler = (-1.344e-07, 1.571, 0.0)
ob_cylinder_002.scale = (0.07267, 0.07267, 0.07267)
ob_cylinder_002.lineart.crease_threshold = 0.0
ob_cube_005.location = (0.9816, -0.4554, 0.4348)
ob_cube_005.scale = (0.205, 0.205, 0.205)
ob_cube_005.lineart.crease_threshold = 0.0
ob_cube_003.location = (1.921, 0.1806, 0.0)
ob_cube_003.scale = (0.0552, 0.7778, 1.693)
ob_cube_003.lineart.crease_threshold = 0.0
ob_cube.location = (0.08323, 0.0, 0.0)
ob_cube.scale = (1.862, 0.3633, 1.735)
ob_cube.lineart.crease_threshold = 0.0
ob_lamp.location = (-1.651, -4.958, 1.858)
ob_lamp.rotation_euler = (0.6503, 0.05522, 1.866)
ob_lamp.lock_rotations_4d = False
ob_lamp.empty_display_type = 'ARROWS'
ob_lamp.color = (0.0, 0.0, 0.0, 0.0)
ob_lamp.lineart.crease_threshold = 0.0
ob_camera.location = (7.481, -6.508, 5.344)
ob_camera.rotation_euler = (1.109, 0.0, 0.8149)
ob_camera.lock_rotations_4d = False
ob_camera.empty_display_type = 'ARROWS'
ob_camera.color = (0.0, 0.0, 0.0, 0.0)
ob_camera.display_type = 'WIRE'
ob_camera.lineart.crease_threshold = 0.0
ob_cube_001.location = (-0.00372, -0.3013, 0.266)
ob_cube_001.scale = (1.957, 0.1877, 1.575)
ob_cube_001.lineart.crease_threshold = 0.0
ob_cube_002.location = (-0.6335, 0.4694, 0.0)
ob_cube_002.scale = (1.053, 0.1937, 0.8773)
ob_cube_002.lineart.crease_threshold = 0.0
ob_cube_004.location = (-2.021, 0.1806, 0.0)
ob_cube_004.scale = (0.0552, 0.7778, 1.693)
ob_cube_004.lineart.crease_threshold = 0.0
ob_cylinder_001.location = (-0.4306, 0.5794, 0.2571)
ob_cylinder_001.rotation_euler = (-1.571, -2.22e-16, 2.22e-16)
ob_cylinder_001.scale = (1.273, 1.273, 1.273)
ob_cylinder_001.lineart.crease_threshold = 0.0
ob_cylinder_003.location = (1.211, -0.5276, 0.3337)
ob_cylinder_003.rotation_euler = (-1.344e-07, 1.571, 0.0)
ob_cylinder_003.scale = (0.07267, 0.07267, 0.07267)
ob_cylinder_003.lineart.crease_threshold = 0.0
ob_cylinder_004.location = (1.278, -0.5213, 0.4907)
ob_cylinder_004.rotation_euler = (-1.344e-07, 1.571, 0.0)
ob_cylinder_004.scale = (0.04052, 0.04052, 0.4336)
ob_cylinder_004.lineart.crease_threshold = 0.0
ob_cylinder_005.location = (1.715, -0.5213, 0.4628)
ob_cylinder_005.rotation_euler = (-1.9e-07, 2.356, 5.565e-08)
ob_cylinder_005.scale = (0.05728, 0.05728, 0.05728)
ob_cylinder_005.lineart.crease_threshold = 0.0
ob_cylinder_006.location = (1.746, -0.5213, -0.6856)
ob_cylinder_006.rotation_euler = (-2.687e-07, 3.142, 1.344e-07)
ob_cylinder_006.scale = (0.04052, 0.04052, 1.143)
ob_cylinder_006.lineart.crease_threshold = 0.0
ob_cylinder_009.location = (1.236, -0.5213, 0.3552)
ob_cylinder_009.rotation_euler = (-1.344e-07, 1.571, 0.0)
ob_cylinder_009.scale = (0.04052, 0.04052, 0.3858)
ob_cylinder_009.lineart.crease_threshold = 0.0
ob_cylinder_008.location = (1.63, -0.5213, 0.3272)
ob_cylinder_008.rotation_euler = (-1.9e-07, 2.356, 5.565e-08)
ob_cylinder_008.scale = (0.05728, 0.05728, 0.05728)
ob_cylinder_008.lineart.crease_threshold = 0.0
ob_cylinder_007.location = (1.66, -0.5213, -0.8212)
ob_cylinder_007.rotation_euler = (-2.687e-07, 3.142, 1.344e-07)
ob_cylinder_007.scale = (0.04052, 0.04052, 1.143)
ob_cylinder_007.lineart.crease_threshold = 0.0
ob_cube_009.location = (1.243, -0.4716, -0.005173)
ob_cube_009.scale = (0.2627, 0.05125, 0.4645)
ob_cube_009.lineart.crease_threshold = 0.0
ob_cube_010.location = (1.243, -0.3677, -0.7849)
ob_cube_010.rotation_euler = (0.391, 8.463e-17, 1.676e-17)
ob_cube_010.scale = (0.2627, 0.3417, 0.2307)
ob_cube_010.lineart.crease_threshold = 0.0
ob_cylinder_000.location = (-0.4306, -0.2, 0.2571)
ob_cylinder_000.rotation_euler = (-1.571, -2.22e-16, 2.22e-16)
ob_cylinder_000.scale = (1.417, 1.417, 0.3513)
ob_cylinder_000.lineart.crease_threshold = 0.0
ob_cylinder_010.location = (1.371, -0.3906, 1.326)
ob_cylinder_010.rotation_euler = (-1.571, 3.142, 1.152e-14)
ob_cylinder_010.scale = (0.1426, 0.1426, 0.1426)
ob_cylinder_010.lineart.crease_threshold = 0.0
ob_sphere_001.location = (1.371, -0.489, 1.326)
ob_sphere_001.rotation_euler = (-1.571, -2.22e-16, 2.22e-16)
ob_sphere_001.scale = (0.1217, 0.1217, 0.1217)
ob_sphere_001.lineart.crease_threshold = 0.0
ob_cylinder_012.location = (0.9655, -0.5276, -1.614)
ob_cylinder_012.rotation_euler = (1.096, 3.142, 2.394e-07)
ob_cylinder_012.scale = (0.04805, 0.04805, 0.197)
ob_cylinder_012.lineart.crease_threshold = 0.0
ob_cylinder_013.location = (-0.2474, -0.5276, -1.614)
ob_cylinder_013.rotation_euler = (1.096, 3.142, 2.394e-07)
ob_cylinder_013.scale = (0.04805, 0.04805, 0.197)
ob_cylinder_013.lineart.crease_threshold = 0.0

# ---- collection membership
col_collection_1.objects.link(ob_cube_011)
col_collection_1.objects.link(ob_cylinder_011)
col_collection_1.objects.link(ob_cylinder)
col_collection_1.objects.link(ob_sphere)
col_collection_1.objects.link(ob_cube_008)
col_collection_1.objects.link(ob_cube_007)
col_collection_1.objects.link(ob_cube_006)
col_collection_1.objects.link(ob_cylinder_002)
col_collection_1.objects.link(ob_cube_005)
col_collection_1.objects.link(ob_cube_003)
col_collection_1.objects.link(ob_cube)
col_collection_1.objects.link(ob_lamp)
col_collection_1.objects.link(ob_camera)
col_collection_1.objects.link(ob_cube_001)
col_collection_1.objects.link(ob_cube_002)
col_collection_1.objects.link(ob_cube_004)
col_collection_1.objects.link(ob_cylinder_001)
col_collection_1.objects.link(ob_cylinder_003)
col_collection_1.objects.link(ob_cylinder_004)
col_collection_1.objects.link(ob_cylinder_005)
col_collection_1.objects.link(ob_cylinder_006)
col_collection_1.objects.link(ob_cylinder_009)
col_collection_1.objects.link(ob_cylinder_008)
col_collection_1.objects.link(ob_cylinder_007)
col_collection_1.objects.link(ob_cube_009)
col_collection_1.objects.link(ob_cube_010)
col_collection_1.objects.link(ob_cylinder_000)
col_collection_1.objects.link(ob_cylinder_010)
col_collection_1.objects.link(ob_sphere_001)
col_collection_1.objects.link(ob_cylinder_012)
col_collection_1.objects.link(ob_cylinder_013)

# ---- scene / render settings (as saved in the file)
scene.camera = ob_camera
scene.frame_start = 1; scene.frame_end = 250; scene.frame_set(11)
scene.render.engine = 'BLENDER_EEVEE_NEXT'
scene.render.resolution_percentage = 50
scene.render.dither_intensity = 0.0
scene.cycles.use_denoising = False
scene.cycles.samples = 128
scene.cycles.sampling_pattern = 'TABULATED_SOBOL'
scene.cycles.use_adaptive_sampling = False
scene.cycles.use_light_tree = False
scene.cycles.blur_glossy = 0.0
scene.cycles.sample_clamp_indirect = 0.0
scene.view_settings.view_transform = 'Standard'
bpy.context.view_layer.update()
